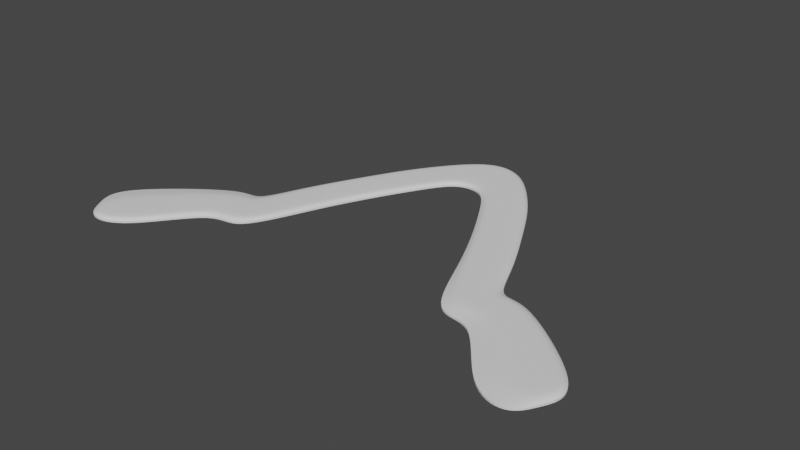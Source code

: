 # Source: double-kink.blend  (saved by Blender 3.4.6; exported with 4.5.12 LTS)
import bpy
from mathutils import Matrix  # noqa: F401  (used for matrix-valued properties, if any)

bpy.ops.wm.read_factory_settings(use_empty=True)
scene = bpy.context.scene
scene.name = 'Scene'

# ---- collections
col_collection = bpy.data.collections.new('Collection'); scene.collection.children.link(col_collection)

# ---- world
world_world = bpy.data.worlds.new('World'); scene.world = world_world
world_world.use_nodes = True; world_world.node_tree.nodes.clear()
_N = world_world.node_tree.nodes; _L = world_world.node_tree.links
n0 = _N.new('ShaderNodeOutputWorld'); n0.name = 'World Output'; n0.location = (300, 300)
n1 = _N.new('ShaderNodeBackground'); n1.name = 'Background'; n1.location = (10, 300)
n1.inputs[0].default_value = (0.05088, 0.05088, 0.05088, 1.0)
_L.new(n1.outputs[0], n0.inputs[0])
n0.is_active_output = True
world_world.color = (0.05088, 0.05088, 0.05088)
world_world.use_sun_shadow = False
world_world.sun_shadow_jitter_overblur = 0.0

# ---- meshes
me_plane = bpy.data.meshes.new('Plane')
me_plane.from_pydata([(0.198, -2.138, 0.0), (0.3799, -1.125, 0.0), (0.0, -1.0, 0.0), (0.0, 1.0, 0.0), (0.3158, -3.413, 0.0), (0.4885, -2.354, 0.0), (0.4604, -5.241, 0.0), (0.6715, -4.471, 0.0), (0.619, -7.846, 0.0), (0.76, -6.066, 0.0), (0.7958, -7.196, 0.0), (0.8667, -5.632, 0.0), (1.052, -9.719, 0.0), (1.266, -7.453, 0.0), (1.267, -9.987, 0.0), (1.404, -8.512, 0.0), (0.1018, -1.194, 0.0), (0.1698, 0.5432, 0.0), (-0.198, -2.138, 0.0), (-0.3799, -1.125, 0.0), (-0.3158, -3.413, 0.0), (-0.4885, -2.354, 0.0), (-0.4604, -5.241, 0.0), (-0.6715, -4.471, 0.0), (-0.619, -7.846, 0.0), (-0.76, -6.066, 0.0), (-0.7958, -7.196, 0.0), (-0.8667, -5.632, 0.0), (-1.052, -9.719, 0.0), (-1.266, -7.453, 0.0), (-1.267, -9.987, 0.0), (-1.404, -8.512, 0.0), (-0.1018, -1.194, 0.0), (-0.1698, 0.5432, 0.0), (0.2201, -2.019, 0.0), (0.289, -1.631, 0.0), (0.3667, -1.2, 0.0), (-0.001253, -0.9005, 0.0), (0.0, 0.0, 0.0), (0.00176, 0.868, 0.0), (0.3317, -3.289, 0.0), (0.4021, -2.884, 0.0), (0.4754, -2.44, 0.0), (0.4839, -5.183, 0.0), (0.5659, -4.856, 0.0), (0.6526, -4.519, 0.0), (0.6517, -7.411, 0.0), (0.6895, -6.956, 0.0), (0.7476, -6.217, 0.0), (0.8262, -6.594, 0.0), (0.8383, -6.304, 0.0), (0.8584, -5.797, 0.0), (1.12, -9.071, 0.0), (1.169, -8.308, 0.0), (1.254, -7.544, 0.0), (1.336, -9.249, 0.0), (0.1139, -1.058, 0.0), (0.1358, -0.3255, 0.0), (0.1672, 0.4261, 0.0), (-0.206, -2.058, 0.0), (-0.289, -1.631, 0.0), (-0.3579, -1.291, 0.0), (-0.3285, -3.322, 0.0), (-0.4021, -2.884, 0.0), (-0.4707, -2.543, 0.0), (-0.4774, -5.215, 0.0), (-0.5659, -4.856, 0.0), (-0.6421, -4.558, 0.0), (-0.6292, -7.692, 0.0), (-0.6895, -6.956, 0.0), (-0.7281, -6.362, 0.0), (-0.8035, -7.072, 0.0), (-0.8313, -6.414, 0.0), (-0.849, -6.023, 0.0), (-1.06, -9.588, 0.0), (-1.127, -8.805, 0.0), (-1.213, -8.02, 0.0), (-1.336, -9.249, 0.0), (-0.1033, -1.073, 0.0), (-0.1358, -0.3255, 0.0), (-0.1567, 0.3838, 0.0), (-1.314, -9.037, 0.0), (-1.273, -9.359, 0.0), (-1.252, -9.875, 0.0), (1.377, -8.573, 0.0), (1.331, -8.93, 0.0), (1.313, -9.254, 0.0)], [], [(58, 36, 1, 17), (34, 0, 4, 40), (40, 4, 6, 43), (43, 6, 8, 46), (46, 8, 10, 49), (49, 10, 12, 52), (39, 58, 17, 3), (80, 33, 19, 61), (59, 62, 20, 18), (62, 65, 22, 20), (65, 68, 24, 22), (68, 71, 26, 24), (71, 74, 28, 26), (39, 3, 33, 80), (2, 37, 78, 32), (37, 38, 79, 78), (38, 39, 80, 79), (81, 31, 77, 82), (82, 77, 30, 83), (27, 29, 76, 73), (73, 76, 75, 72), (72, 75, 74, 71), (25, 27, 73, 70), (70, 73, 72, 69), (69, 72, 71, 68), (23, 25, 70, 67), (67, 70, 69, 66), (66, 69, 68, 65), (21, 23, 67, 64), (64, 67, 66, 63), (63, 66, 65, 62), (19, 21, 64, 61), (61, 64, 63, 60), (60, 63, 62, 59), (32, 78, 59, 18), (78, 79, 60, 59), (79, 80, 61, 60), (2, 16, 56, 37), (37, 56, 57, 38), (38, 57, 58, 39), (84, 85, 55, 15), (85, 86, 14, 55), (11, 51, 54, 13), (51, 50, 53, 54), (50, 49, 52, 53), (9, 48, 51, 11), (48, 47, 50, 51), (47, 46, 49, 50), (7, 45, 48, 9), (45, 44, 47, 48), (44, 43, 46, 47), (5, 42, 45, 7), (42, 41, 44, 45), (41, 40, 43, 44), (1, 36, 42, 5), (36, 35, 41, 42), (35, 34, 40, 41), (16, 0, 34, 56), (56, 34, 35, 57), (57, 35, 36, 58), (75, 82, 83, 74), (76, 81, 82, 75), (29, 31, 81, 76), (74, 83, 30, 28), (53, 52, 86, 85), (54, 53, 85, 84), (13, 54, 84, 15), (52, 12, 14, 86)])
_k = {(0, 16): 1.0, (3, 17): 1.0, (0, 4): 1.0, (1, 5): 1.0, (4, 6): 1.0, (5, 7): 1.0, (6, 8): 1.0, (7, 9): 1.0, (8, 10): 1.0, (9, 11): 1.0, (10, 12): 1.0, (11, 13): 1.0, (2, 16): 1.0, (1, 17): 1.0, (18, 32): 1.0, (3, 33): 1.0, (18, 20): 1.0, (19, 21): 1.0, (20, 22): 1.0, (21, 23): 1.0, (22, 24): 1.0, (23, 25): 1.0, (24, 26): 1.0, (25, 27): 1.0, (26, 28): 1.0, (27, 29): 1.0, (2, 32): 1.0, (19, 33): 1.0, (37, 78): 0.25, (39, 80): 0.25, (76, 81): 0.25, (74, 83): 0.25, (73, 76): 0.25, (71, 74): 0.25, (70, 73): 0.25, (68, 71): 0.25, (67, 70): 0.25, (65, 68): 0.25, (64, 67): 0.25, (62, 65): 0.25, (61, 64): 0.25, (59, 62): 0.25, (59, 78): 0.25, (61, 80): 0.25, (37, 56): 0.25, (39, 58): 0.25, (14, 55): 1.0, (12, 14): 1.0, (51, 54): 0.25, (49, 52): 0.25, (48, 51): 0.25, (46, 49): 0.25, (45, 48): 0.25, (43, 46): 0.25, (42, 45): 0.25, (40, 43): 0.25, (36, 42): 0.25, (34, 40): 0.25, (34, 56): 0.25, (36, 58): 0.25, (29, 31): 1.0, (28, 30): 1.0, (82, 83): 0.25, (81, 82): 0.25, (54, 84): 0.25, (52, 86): 0.25, (85, 86): 0.25, (84, 85): 0.25, (15, 55): 1.0, (30, 77): 1.0, (13, 15): 1.0, (31, 77): 1.0}
me_plane.attributes.new('crease_edge', 'FLOAT', 'EDGE').data.foreach_set('value', [_k.get((min(e.vertices), max(e.vertices)), 0.0) for e in me_plane.edges])
_uv = me_plane.uv_layers.new(name='UVMap')
_uv.uv.foreach_set('vector', [0.75, 0.8495, 1.0, 0.8495, 1.0, 1.0, 0.75, 1.0, 1.0, 0.25, 1.0, 0.0, 1.0, 0.0, 1.0, 0.25, 1.0, 0.25, 1.0, 0.0, 1.0, 0.0, 1.0, 0.25, 1.0, 0.25, 1.0, 0.0, 1.0, 0.0, 1.0, 0.25, 1.0, 0.25, 1.0, 0.0, 1.0, 0.0, 1.0, 0.25, 1.0, 0.25, 1.0, 0.0, 1.0, 0.0, 1.0, 0.25, 0.5, 0.8495, 0.75, 0.8495, 0.75, 1.0, 0.5, 1.0, 0.75, 0.75, 0.75, 1.0, 1.0, 1.0, 1.0, 0.75, 1.0, 0.1607, 1.0, 0.1607, 1.0, 0.0, 1.0, 0.0, 1.0, 0.1607, 1.0, 0.1607, 1.0, 0.0, 1.0, 0.0, 1.0, 0.1607, 1.0, 0.1607, 1.0, 0.0, 1.0, 0.0, 1.0, 0.1607, 1.0, 0.1607, 1.0, 0.0, 1.0, 0.0, 1.0, 0.1607, 1.0, 0.1607, 1.0, 0.0, 1.0, 0.0, 0.5, 0.8495, 0.5, 1.0, 0.75, 1.0, 0.75, 0.75, 0.5, 0.0, 0.5, 0.1607, 0.75, 0.1607, 0.75, 0.0, 0.5, 0.1607, 0.5, 0.5, 0.75, 0.5, 0.75, 0.1607, 0.5, 0.5, 0.5, 0.8495, 0.75, 0.75, 0.75, 0.5, 1.0, 0.75, 1.0, 0.75, 1.0, 0.5, 1.0, 0.5, 1.0, 0.5, 1.0, 0.5, 1.0, 0.25, 1.0, 0.2068, 1.0, 1.0, 1.0, 1.0, 1.0, 0.75, 1.0, 0.75, 1.0, 0.75, 1.0, 0.75, 1.0, 0.5, 1.0, 0.5, 1.0, 0.5, 1.0, 0.5, 1.0, 0.1607, 1.0, 0.1607, 1.0, 1.0, 1.0, 1.0, 1.0, 0.75, 1.0, 0.75, 1.0, 0.75, 1.0, 0.75, 1.0, 0.5, 1.0, 0.5, 1.0, 0.5, 1.0, 0.5, 1.0, 0.1607, 1.0, 0.1607, 1.0, 1.0, 1.0, 1.0, 1.0, 0.75, 1.0, 0.75, 1.0, 0.75, 1.0, 0.75, 1.0, 0.5, 1.0, 0.5, 1.0, 0.5, 1.0, 0.5, 1.0, 0.1607, 1.0, 0.1607, 1.0, 1.0, 1.0, 1.0, 1.0, 0.75, 1.0, 0.75, 1.0, 0.75, 1.0, 0.75, 1.0, 0.5, 1.0, 0.5, 1.0, 0.5, 1.0, 0.5, 1.0, 0.1607, 1.0, 0.1607, 1.0, 1.0, 1.0, 1.0, 1.0, 0.75, 1.0, 0.75, 1.0, 0.75, 1.0, 0.75, 1.0, 0.5, 1.0, 0.5, 1.0, 0.5, 1.0, 0.5, 1.0, 0.1607, 1.0, 0.1607, 0.75, 0.0, 0.75, 0.1607, 1.0, 0.1607, 1.0, 0.0, 0.75, 0.1607, 0.75, 0.5, 1.0, 0.5, 1.0, 0.1607, 0.75, 0.5, 0.75, 0.75, 1.0, 0.75, 1.0, 0.5, 0.5, 0.0, 0.75, 0.0, 0.75, 0.25, 0.5, 0.1607, 0.5, 0.1607, 0.75, 0.25, 0.75, 0.5, 0.5, 0.5, 0.5, 0.5, 0.75, 0.5, 0.75, 0.8495, 0.5, 0.8495, 1.0, 0.7655, 1.0, 0.5, 1.0, 0.5, 1.0, 0.75, 1.0, 0.5, 1.0, 0.25, 1.0, 0.25, 1.0, 0.5, 1.0, 1.0, 1.0, 0.8495, 1.0, 0.8495, 1.0, 1.0, 1.0, 0.8495, 1.0, 0.5, 1.0, 0.5, 1.0, 0.8495, 1.0, 0.5, 1.0, 0.25, 1.0, 0.25, 1.0, 0.5, 1.0, 1.0, 1.0, 0.8495, 1.0, 0.8495, 1.0, 1.0, 1.0, 0.8495, 1.0, 0.5, 1.0, 0.5, 1.0, 0.8495, 1.0, 0.5, 1.0, 0.25, 1.0, 0.25, 1.0, 0.5, 1.0, 1.0, 1.0, 0.8495, 1.0, 0.8495, 1.0, 1.0, 1.0, 0.8495, 1.0, 0.5, 1.0, 0.5, 1.0, 0.8495, 1.0, 0.5, 1.0, 0.25, 1.0, 0.25, 1.0, 0.5, 1.0, 1.0, 1.0, 0.8495, 1.0, 0.8495, 1.0, 1.0, 1.0, 0.8495, 1.0, 0.5, 1.0, 0.5, 1.0, 0.8495, 1.0, 0.5, 1.0, 0.25, 1.0, 0.25, 1.0, 0.5, 1.0, 1.0, 1.0, 0.8495, 1.0, 0.8495, 1.0, 1.0, 1.0, 0.8495, 1.0, 0.5, 1.0, 0.5, 1.0, 0.8495, 1.0, 0.5, 1.0, 0.25, 1.0, 0.25, 1.0, 0.5, 0.75, 0.0, 1.0, 0.0, 1.0, 0.25, 0.75, 0.25, 0.75, 0.25, 1.0, 0.25, 1.0, 0.5, 0.75, 0.5, 0.75, 0.5, 1.0, 0.5, 1.0, 0.8495, 0.75, 0.8495, 1.0, 0.5, 1.0, 0.5, 1.0, 0.2068, 1.0, 0.1607, 1.0, 0.75, 1.0, 0.75, 1.0, 0.5, 1.0, 0.5, 1.0, 1.0, 1.0, 1.0, 1.0, 0.75, 1.0, 0.75, 1.0, 0.1607, 1.0, 0.2068, 1.0, 0.0, 1.0, 0.0, 1.0, 0.5, 1.0, 0.25, 1.0, 0.25, 1.0, 0.5, 1.0, 0.8495, 1.0, 0.5, 1.0, 0.5, 1.0, 0.7655, 1.0, 1.0, 1.0, 0.8495, 1.0, 0.7655, 1.0, 1.0, 1.0, 0.25, 1.0, 0.0, 1.0, 0.0, 1.0, 0.25])
me_plane.update()

# ---- objects
ob_plane = bpy.data.objects.new('Plane', me_plane)

# ---- transforms, parenting, visibility, modifiers, constraints
ob_plane.location = (0.0, 0.0, 0.0)
ob_plane.scale = (0.096, 0.016, 0.64)
_vg = ob_plane.vertex_groups.new(name='Inner')
_vg.add([34, 35, 36, 37, 38, 39, 40, 41, 42, 43, 44, 45, 46, 47, 48, 49, 50, 51, 52, 53, 54, 56, 57, 58, 59, 60, 61, 62, 63, 64, 65, 66, 67, 68, 69, 70, 71, 72, 73, 74, 75, 76, 78, 79, 80, 81, 82, 83, 84, 85, 86], 1.0, 'REPLACE')
_m = ob_plane.modifiers.new('Solidify', 'SOLIDIFY')
_m.thickness = 0.004
_m.thickness_vertex_group = 0.3906
_m.offset = 1.0
_m.vertex_group = 'Inner'
_m = ob_plane.modifiers.new('Subdivision', 'SUBSURF')
_m.levels = 4
_m.render_levels = 3

# ---- collection membership
col_collection.objects.link(ob_plane)

# ---- scene / render settings (as saved in the file)
scene.frame_start = 1; scene.frame_end = 250; scene.frame_set(1)
scene.render.engine = 'BLENDER_EEVEE_NEXT'
scene.cycles.sampling_pattern = 'TABULATED_SOBOL'
scene.cycles.use_light_tree = False
scene.view_settings.view_transform = 'Filmic'
bpy.context.view_layer.update()

# ---- added for rendering (the .blend has no active camera and no usable light): camera, sun
cam_auto = bpy.data.cameras.new('AutoCamera')
cam_auto.lens = 50.0
cam_auto.sensor_width = 36.0
cam_auto.clip_end = 1000.0
ob_auto_camera = bpy.data.objects.new('AutoCamera', cam_auto)
scene.collection.objects.link(ob_auto_camera)
ob_auto_camera.location = (0.297712, -0.429147, 0.239449)
ob_auto_camera.rotation_euler = (1.09748, -7.21219e-08, 0.694738)
scene.camera = ob_auto_camera
light_auto_sun = bpy.data.lights.new('AutoSun', 'SUN')
light_auto_sun.energy = 3.0
light_auto_sun.angle = 0.0523599
ob_auto_sun = bpy.data.objects.new('AutoSun', light_auto_sun)
scene.collection.objects.link(ob_auto_sun)
ob_auto_sun.rotation_euler = (0.872665, 0.174533, 0.523599)
bpy.context.view_layer.update()
